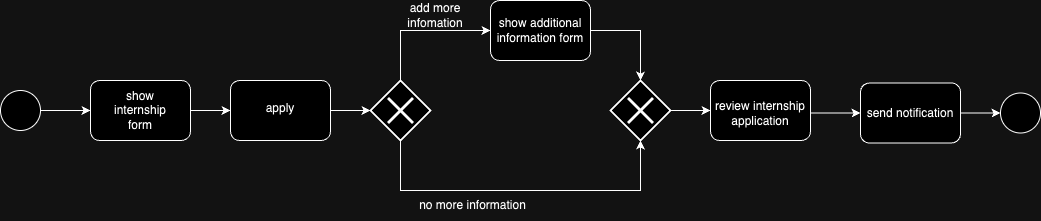

The diagram above was exported from draw.io. Its source (the exported page's mxGraphModel, read from the mxfile embedded in the PNG):
<mxGraphModel dx="934" dy="487" grid="1" gridSize="10" guides="1" tooltips="1" connect="1" arrows="1" fold="1" page="1" pageScale="1" pageWidth="827" pageHeight="1169" math="0" shadow="0">
  <root>
    <mxCell id="0" />
    <mxCell id="1" parent="0" />
    <mxCell id="lU18VK2Ke3lGSqY3LcCG-1" value="" style="rounded=1;whiteSpace=wrap;html=1;" parent="1" vertex="1">
      <mxGeometry x="90" y="170" width="100" height="60" as="geometry" />
    </mxCell>
    <mxCell id="lU18VK2Ke3lGSqY3LcCG-4" value="" style="strokeWidth=2;html=1;shape=mxgraph.flowchart.decision;whiteSpace=wrap;" parent="1" vertex="1">
      <mxGeometry x="370" y="170" width="60" height="60" as="geometry" />
    </mxCell>
    <mxCell id="lU18VK2Ke3lGSqY3LcCG-5" value="" style="shape=umlDestroy;whiteSpace=wrap;html=1;strokeWidth=3;targetShapes=umlLifeline;" parent="1" vertex="1">
      <mxGeometry x="387.5" y="187.5" width="25" height="25" as="geometry" />
    </mxCell>
    <mxCell id="lU18VK2Ke3lGSqY3LcCG-8" value="" style="endArrow=classic;html=1;rounded=0;entryX=0;entryY=0.5;entryDx=0;entryDy=0;exitX=1;exitY=0.5;exitDx=0;exitDy=0;" parent="1" source="lU18VK2Ke3lGSqY3LcCG-14" target="lU18VK2Ke3lGSqY3LcCG-1" edge="1">
      <mxGeometry width="50" height="50" relative="1" as="geometry">
        <mxPoint x="135" y="200" as="sourcePoint" />
        <mxPoint x="160" y="200" as="targetPoint" />
      </mxGeometry>
    </mxCell>
    <mxCell id="lU18VK2Ke3lGSqY3LcCG-9" value="show internship form" style="text;html=1;align=center;verticalAlign=middle;whiteSpace=wrap;rounded=0;" parent="1" vertex="1">
      <mxGeometry x="110" y="185" width="60" height="30" as="geometry" />
    </mxCell>
    <mxCell id="lU18VK2Ke3lGSqY3LcCG-10" value="" style="endArrow=classic;html=1;rounded=0;exitX=1;exitY=0.5;exitDx=0;exitDy=0;entryX=0;entryY=0.5;entryDx=0;entryDy=0;" parent="1" source="lU18VK2Ke3lGSqY3LcCG-1" target="lU18VK2Ke3lGSqY3LcCG-11" edge="1">
      <mxGeometry width="50" height="50" relative="1" as="geometry">
        <mxPoint x="170" y="320" as="sourcePoint" />
        <mxPoint x="300" y="320" as="targetPoint" />
      </mxGeometry>
    </mxCell>
    <mxCell id="lU18VK2Ke3lGSqY3LcCG-11" value="" style="rounded=1;whiteSpace=wrap;html=1;" parent="1" vertex="1">
      <mxGeometry x="230" y="170" width="100" height="60" as="geometry" />
    </mxCell>
    <mxCell id="lU18VK2Ke3lGSqY3LcCG-12" value="apply" style="text;html=1;align=center;verticalAlign=middle;whiteSpace=wrap;rounded=0;" parent="1" vertex="1">
      <mxGeometry x="250" y="182.5" width="60" height="30" as="geometry" />
    </mxCell>
    <mxCell id="lU18VK2Ke3lGSqY3LcCG-13" value="" style="endArrow=classic;html=1;rounded=0;exitX=1;exitY=0.5;exitDx=0;exitDy=0;entryX=0;entryY=0.5;entryDx=0;entryDy=0;entryPerimeter=0;" parent="1" source="lU18VK2Ke3lGSqY3LcCG-11" target="lU18VK2Ke3lGSqY3LcCG-4" edge="1">
      <mxGeometry width="50" height="50" relative="1" as="geometry">
        <mxPoint x="290" y="210" as="sourcePoint" />
        <mxPoint x="330" y="210" as="targetPoint" />
      </mxGeometry>
    </mxCell>
    <mxCell id="lU18VK2Ke3lGSqY3LcCG-14" value="" style="ellipse;whiteSpace=wrap;html=1;aspect=fixed;" parent="1" vertex="1">
      <mxGeometry y="180" width="40" height="40" as="geometry" />
    </mxCell>
    <mxCell id="lU18VK2Ke3lGSqY3LcCG-17" value="" style="endArrow=classic;html=1;rounded=0;exitX=0.5;exitY=0;exitDx=0;exitDy=0;exitPerimeter=0;entryX=0;entryY=0.5;entryDx=0;entryDy=0;" parent="1" source="lU18VK2Ke3lGSqY3LcCG-4" target="lU18VK2Ke3lGSqY3LcCG-18" edge="1">
      <mxGeometry width="50" height="50" relative="1" as="geometry">
        <mxPoint x="310" y="280" as="sourcePoint" />
        <mxPoint x="560" y="120" as="targetPoint" />
        <Array as="points">
          <mxPoint x="400" y="120" />
        </Array>
      </mxGeometry>
    </mxCell>
    <mxCell id="lU18VK2Ke3lGSqY3LcCG-18" value="" style="rounded=1;whiteSpace=wrap;html=1;" parent="1" vertex="1">
      <mxGeometry x="490" y="90" width="100" height="60" as="geometry" />
    </mxCell>
    <mxCell id="lU18VK2Ke3lGSqY3LcCG-19" value="show additional information form" style="text;html=1;align=center;verticalAlign=middle;whiteSpace=wrap;rounded=0;" parent="1" vertex="1">
      <mxGeometry x="490" y="105" width="100" height="30" as="geometry" />
    </mxCell>
    <mxCell id="lU18VK2Ke3lGSqY3LcCG-20" value="" style="endArrow=classic;html=1;rounded=0;exitX=0.5;exitY=1;exitDx=0;exitDy=0;exitPerimeter=0;entryX=0.5;entryY=1;entryDx=0;entryDy=0;entryPerimeter=0;" parent="1" source="lU18VK2Ke3lGSqY3LcCG-4" target="lU18VK2Ke3lGSqY3LcCG-22" edge="1">
      <mxGeometry width="50" height="50" relative="1" as="geometry">
        <mxPoint x="400" y="320" as="sourcePoint" />
        <mxPoint x="470" y="280" as="targetPoint" />
        <Array as="points">
          <mxPoint x="400" y="280" />
          <mxPoint x="640" y="280" />
        </Array>
      </mxGeometry>
    </mxCell>
    <mxCell id="lU18VK2Ke3lGSqY3LcCG-22" value="" style="strokeWidth=2;html=1;shape=mxgraph.flowchart.decision;whiteSpace=wrap;" parent="1" vertex="1">
      <mxGeometry x="610" y="170" width="60" height="60" as="geometry" />
    </mxCell>
    <mxCell id="lU18VK2Ke3lGSqY3LcCG-23" value="" style="shape=umlDestroy;whiteSpace=wrap;html=1;strokeWidth=3;targetShapes=umlLifeline;" parent="1" vertex="1">
      <mxGeometry x="627.5" y="187.5" width="25" height="25" as="geometry" />
    </mxCell>
    <mxCell id="lU18VK2Ke3lGSqY3LcCG-24" value="" style="endArrow=classic;html=1;rounded=0;exitX=1;exitY=0.5;exitDx=0;exitDy=0;entryX=0.5;entryY=0;entryDx=0;entryDy=0;entryPerimeter=0;" parent="1" source="lU18VK2Ke3lGSqY3LcCG-19" target="lU18VK2Ke3lGSqY3LcCG-22" edge="1">
      <mxGeometry width="50" height="50" relative="1" as="geometry">
        <mxPoint x="750" y="280" as="sourcePoint" />
        <mxPoint x="800" y="230" as="targetPoint" />
        <Array as="points">
          <mxPoint x="640" y="120" />
        </Array>
      </mxGeometry>
    </mxCell>
    <mxCell id="lU18VK2Ke3lGSqY3LcCG-25" value="add more infomation" style="text;html=1;align=center;verticalAlign=middle;whiteSpace=wrap;rounded=0;" parent="1" vertex="1">
      <mxGeometry x="400" y="90" width="70" height="30" as="geometry" />
    </mxCell>
    <mxCell id="lU18VK2Ke3lGSqY3LcCG-28" value="no more information" style="text;html=1;align=center;verticalAlign=middle;whiteSpace=wrap;rounded=0;" parent="1" vertex="1">
      <mxGeometry x="405" y="280" width="135" height="30" as="geometry" />
    </mxCell>
    <mxCell id="lU18VK2Ke3lGSqY3LcCG-29" value="" style="endArrow=classic;html=1;rounded=0;exitX=1;exitY=0.5;exitDx=0;exitDy=0;exitPerimeter=0;" parent="1" source="lU18VK2Ke3lGSqY3LcCG-22" edge="1">
      <mxGeometry width="50" height="50" relative="1" as="geometry">
        <mxPoint x="690" y="199.5" as="sourcePoint" />
        <mxPoint x="710" y="200" as="targetPoint" />
      </mxGeometry>
    </mxCell>
    <mxCell id="lU18VK2Ke3lGSqY3LcCG-30" value="" style="rounded=1;whiteSpace=wrap;html=1;" parent="1" vertex="1">
      <mxGeometry x="710" y="170" width="100" height="60" as="geometry" />
    </mxCell>
    <mxCell id="lU18VK2Ke3lGSqY3LcCG-31" value="review internship application" style="text;html=1;align=center;verticalAlign=middle;whiteSpace=wrap;rounded=0;" parent="1" vertex="1">
      <mxGeometry x="710" y="187.5" width="100" height="30" as="geometry" />
    </mxCell>
    <mxCell id="lU18VK2Ke3lGSqY3LcCG-32" value="" style="endArrow=classic;html=1;rounded=0;exitX=1;exitY=0.5;exitDx=0;exitDy=0;entryX=0;entryY=0.5;entryDx=0;entryDy=0;" parent="1" source="lU18VK2Ke3lGSqY3LcCG-31" target="lU18VK2Ke3lGSqY3LcCG-33" edge="1">
      <mxGeometry width="50" height="50" relative="1" as="geometry">
        <mxPoint x="850" y="280" as="sourcePoint" />
        <mxPoint x="850" y="203" as="targetPoint" />
      </mxGeometry>
    </mxCell>
    <mxCell id="lU18VK2Ke3lGSqY3LcCG-33" value="" style="rounded=1;whiteSpace=wrap;html=1;" parent="1" vertex="1">
      <mxGeometry x="860" y="172.5" width="100" height="60" as="geometry" />
    </mxCell>
    <mxCell id="lU18VK2Ke3lGSqY3LcCG-34" value="send notification" style="text;html=1;align=center;verticalAlign=middle;whiteSpace=wrap;rounded=0;" parent="1" vertex="1">
      <mxGeometry x="860" y="187.5" width="100" height="30" as="geometry" />
    </mxCell>
    <mxCell id="lU18VK2Ke3lGSqY3LcCG-35" value="" style="endArrow=classic;html=1;rounded=0;exitX=1;exitY=0.5;exitDx=0;exitDy=0;entryX=0;entryY=0.5;entryDx=0;entryDy=0;" parent="1" source="lU18VK2Ke3lGSqY3LcCG-33" target="lU18VK2Ke3lGSqY3LcCG-36" edge="1">
      <mxGeometry width="50" height="50" relative="1" as="geometry">
        <mxPoint x="950" y="280" as="sourcePoint" />
        <mxPoint x="1000" y="203" as="targetPoint" />
      </mxGeometry>
    </mxCell>
    <mxCell id="lU18VK2Ke3lGSqY3LcCG-36" value="" style="ellipse;whiteSpace=wrap;html=1;aspect=fixed;" parent="1" vertex="1">
      <mxGeometry x="1000" y="182.5" width="40" height="40" as="geometry" />
    </mxCell>
  </root>
</mxGraphModel>